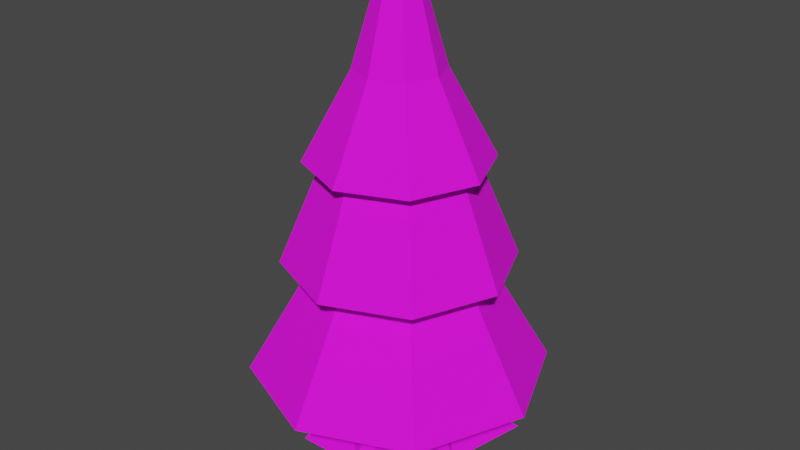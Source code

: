 # Source: Spruce.blend  (saved by Blender 3.2.14; exported with 4.5.12 LTS)
import bpy
from mathutils import Matrix  # noqa: F401  (used for matrix-valued properties, if any)

bpy.ops.wm.read_factory_settings(use_empty=True)
scene = bpy.context.scene
scene.name = 'Scene'

# ---- collections
col_collection = bpy.data.collections.new('Collection'); scene.collection.children.link(col_collection)

# ---- images (referenced by path relative to the original .blend; pixels are not part of the script)
import os
ASSET_DIR = os.environ.get("B2B_ASSET_DIR", "")  # directory of the original .blend (textures are referenced by path, not embedded)
HERE = os.path.dirname(os.path.abspath(__file__))  # packed textures are extracted next to this script under _unpacked/

def load_image(name, relpath, width, height, colorspace="sRGB"):
    """Load a texture the original file referenced (path relative to the .blend, or extracted next to this script)."""
    p = next((c for c in (os.path.join(HERE, relpath), os.path.join(ASSET_DIR, relpath)) if relpath and os.path.exists(c)), "")
    if p:
        img = bpy.data.images.load(p, check_existing=True)
        img.name = name
    else:  # same state as the original file: an image datablock whose file is absent (Cycles renders it pink)
        img = bpy.data.images.new(name, width, height)
        img.source = "FILE"
        img.filepath = "//" + (relpath or name)
    img.colorspace_settings.name = colorspace
    return img
img_palette_0_png = load_image('Palette_0.png', 'Palette_0.png', 1024, 1024, 'sRGB')

# ---- materials (node trees are filled in below, after node groups)
mat_material = bpy.data.materials.new('Material')
mat_material.alpha_threshold = 0.0
mat_material.use_transparent_shadow = False
mat_material.line_color = (0.0, 0.0, 0.0, 1.0)

# ---- material node trees
mat_material.use_nodes = True; mat_material.node_tree.nodes.clear()
_N = mat_material.node_tree.nodes; _L = mat_material.node_tree.links
n0 = _N.new('ShaderNodeOutputMaterial'); n0.name = 'Material Output'; n0.location = (300, 300)
n1 = _N.new('ShaderNodeBsdfPrincipled'); n1.name = 'Principled BSDF'; n1.location = (10, 300)
n1.distribution = 'GGX'
n1.subsurface_method = 'RANDOM_WALK_SKIN'
n1.inputs[2].default_value = 0.8917
n1.inputs[3].default_value = 1.45
n1.inputs[13].default_value = 0.35
n1.inputs[27].default_value = (0.0, 0.0, 0.0, 1.0)
n1.inputs[28].default_value = 1.0
n2 = _N.new('ShaderNodeTexImage'); n2.name = 'Image Texture'; n2.location = (-280, 280)
n2.image = img_palette_0_png
_L.new(n1.outputs[0], n0.inputs[0])
_L.new(n2.outputs[0], n1.inputs[0])
n0.is_active_output = True

# ---- world
world_world = bpy.data.worlds.new('World'); scene.world = world_world
world_world.use_nodes = True; world_world.node_tree.nodes.clear()
_N = world_world.node_tree.nodes; _L = world_world.node_tree.links
n0 = _N.new('ShaderNodeOutputWorld'); n0.name = 'World Output'; n0.location = (300, 300)
n1 = _N.new('ShaderNodeBackground'); n1.name = 'Background'; n1.location = (10, 300)
n1.inputs[0].default_value = (0.05088, 0.05088, 0.05088, 1.0)
_L.new(n1.outputs[0], n0.inputs[0])
n0.is_active_output = True
world_world.color = (0.05088, 0.05088, 0.05088)
world_world.use_sun_shadow = False
world_world.sun_shadow_jitter_overblur = 0.0

# ---- meshes
me_cylinder = bpy.data.meshes.new('Cylinder')
me_cylinder.from_pydata([(0.0, 1.0, 0.0), (0.0, 0.702, 0.702), (1.273, 1.273, 0.0), (0.4964, 0.4964, 0.702), (1.0, -4.371e-08, 0.0), (0.702, -3.069e-08, 0.702), (1.483, -1.483, 0.0), (0.4964, -0.4964, 0.702), (-8.742e-08, -1.0, 0.0), (-6.137e-08, -0.702, 0.702), (-1.009, -1.009, 0.0), (-0.4964, -0.4964, 0.702), (-1.0, 1.192e-08, 0.0), (-0.702, 8.371e-09, 0.702), (-1.486, 1.486, 0.0), (-0.4964, 0.4964, 0.702), (0.0, 0.546, 1.82), (0.3861, 0.3861, 1.82), (0.546, -2.387e-08, 1.82), (0.3861, -0.3861, 1.82), (-4.773e-08, -0.546, 1.82), (-0.3861, -0.3861, 1.82), (-0.546, 6.511e-09, 1.82), (-0.3861, 0.3861, 1.82), (-3.204e-09, 2.162, 1.32), (1.529, 1.529, 1.32), (2.162, -7.022e-08, 1.32), (1.529, -1.529, 1.32), (-1.922e-07, -2.162, 1.32), (-1.529, -1.529, 1.32), (-2.162, 5.007e-08, 1.32), (-1.529, 1.529, 1.32), (-3.594e-08, 0.9435, 3.42), (0.6671, 0.6671, 3.42), (0.9435, -4.744e-08, 3.42), (0.6671, -0.6671, 3.42), (-1.184e-07, -0.9435, 3.42), (-0.6671, -0.6671, 3.42), (-0.9435, 5.052e-09, 3.42), (-0.6671, 0.6671, 3.42), (-3.912e-08, 1.656, 3.02), (1.171, 1.171, 3.02), (1.656, -5.956e-08, 3.02), (1.171, -1.171, 3.02), (-1.839e-07, -1.656, 3.02), (-1.171, -1.171, 3.02), (-1.656, 3.256e-08, 3.02), (-1.171, 1.171, 3.02), (-1.093e-07, 0.7727, 5.14), (0.5464, 0.5464, 5.14), (0.7727, -5.149e-08, 5.14), (0.5464, -0.5464, 5.14), (-1.768e-07, -0.7727, 5.14), (-0.5464, -0.5464, 5.14), (-0.7727, -8.499e-09, 5.14), (-0.5464, 0.5464, 5.14), (-8.689e-08, 1.309, 4.5), (0.9256, 0.9256, 4.5), (1.309, -4.888e-08, 4.5), (0.9256, -0.9256, 4.5), (-2.013e-07, -1.309, 4.5), (-0.9256, -0.9256, 4.5), (-1.309, 2.395e-08, 4.5), (-0.9256, 0.9256, 4.5), (1.158e-07, 0.2576, 7.02), (0.1821, 0.1821, 7.02), (0.2576, -8.099e-08, 7.02), (0.1821, -0.1821, 7.02), (9.332e-08, -0.2576, 7.02), (-0.1821, -0.1821, 7.02), (-0.2576, -6.666e-08, 7.02), (-0.1821, 0.1821, 7.02), (0.6266, -7.43e-08, 5.76), (0.4431, -0.4431, 5.76), (1.321e-08, 0.6266, 5.76), (0.4431, 0.4431, 5.76), (-0.4431, 0.4431, 5.76), (-0.4431, -0.4431, 5.76), (-0.6266, -3.944e-08, 5.76), (-4.157e-08, -0.6266, 5.76)], [], [(0, 1, 3), (3, 5, 4), (4, 5, 7), (7, 9, 8), (8, 9, 11), (11, 13, 12), (5, 3, 17, 18), (12, 13, 15), (15, 1, 0), (0, 2, 4, 6, 8, 10, 12, 14), (10, 11, 12), (10, 8, 11), (6, 7, 8), (6, 4, 7), (2, 3, 4), (2, 0, 3), (14, 15, 0), (14, 12, 15), (22, 21, 29, 30), (11, 9, 20, 21), (1, 15, 23, 16), (3, 1, 16, 17), (7, 5, 18, 19), (13, 11, 21, 22), (9, 7, 19, 20), (15, 13, 22, 23), (25, 24, 32, 33), (20, 19, 27, 28), (18, 17, 25, 26), (23, 22, 30, 31), (21, 20, 28, 29), (19, 18, 26, 27), (17, 16, 24, 25), (16, 23, 31, 24), (39, 38, 46, 47), (24, 31, 39, 32), (30, 29, 37, 38), (28, 27, 35, 36), (26, 25, 33, 34), (31, 30, 38, 39), (29, 28, 36, 37), (27, 26, 34, 35), (42, 41, 49, 50), (37, 36, 44, 45), (35, 34, 42, 43), (33, 32, 40, 41), (32, 39, 47, 40), (38, 37, 45, 46), (36, 35, 43, 44), (34, 33, 41, 42), (48, 55, 63, 56), (47, 46, 54, 55), (45, 44, 52, 53), (43, 42, 50, 51), (41, 40, 48, 49), (40, 47, 55, 48), (46, 45, 53, 54), (44, 43, 51, 52), (73, 72, 66, 67), (54, 53, 61, 62), (52, 51, 59, 60), (50, 49, 57, 58), (55, 54, 62, 63), (53, 52, 60, 61), (51, 50, 58, 59), (49, 48, 56, 57), (65, 64, 71, 70, 69, 68, 67, 66), (75, 74, 64, 65), (74, 76, 71, 64), (78, 77, 69, 70), (79, 73, 67, 68), (72, 75, 65, 66), (76, 78, 70, 71), (77, 79, 68, 69), (61, 60, 79, 77), (63, 62, 78, 76), (58, 57, 75, 72), (60, 59, 73, 79), (62, 61, 77, 78), (56, 63, 76, 74), (57, 56, 74, 75), (59, 58, 72, 73)])
_uv = me_cylinder.uv_layers.new(name='UVMap')
_uv.uv.foreach_set('vector', [0.4566, 0.9189, 0.4566, 0.9189, 0.4566, 0.9189, 0.4566, 0.9189, 0.4566, 0.9189, 0.4566, 0.9189, 0.4566, 0.9189, 0.4566, 0.9189, 0.4566, 0.9189, 0.4566, 0.9189, 0.4566, 0.9189, 0.4566, 0.9189, 0.4566, 0.9189, 0.4566, 0.9189, 0.4566, 0.9189, 0.4566, 0.9189, 0.4566, 0.9189, 0.4566, 0.9189, 0.4566, 0.9189, 0.4566, 0.9189, 0.4566, 0.9189, 0.4566, 0.9189, 0.4566, 0.9189, 0.4566, 0.9189, 0.4566, 0.9189, 0.4566, 0.9189, 0.4566, 0.9189, 0.4566, 0.9189, 0.4566, 0.9189, 0.4566, 0.9189, 0.4566, 0.9189, 0.4566, 0.9189, 0.4566, 0.9189, 0.4566, 0.9189, 0.4566, 0.9189, 0.4566, 0.9189, 0.4566, 0.9189, 0.4566, 0.9189, 0.4566, 0.9189, 0.4566, 0.9189, 0.4566, 0.9189, 0.4566, 0.9189, 0.4566, 0.9189, 0.4566, 0.9189, 0.4566, 0.9189, 0.4566, 0.9189, 0.4566, 0.9189, 0.4566, 0.9189, 0.4566, 0.9189, 0.4566, 0.9189, 0.4566, 0.9189, 0.4566, 0.9189, 0.4566, 0.9189, 0.4566, 0.9189, 0.4566, 0.9189, 0.4566, 0.9189, 0.4566, 0.9189, 0.4566, 0.9189, 0.4566, 0.9189, 0.4566, 0.9189, 0.3915, 0.2926, 0.3915, 0.2926, 0.3915, 0.2926, 0.3915, 0.2926, 0.4566, 0.9189, 0.4566, 0.9189, 0.4566, 0.9189, 0.4566, 0.9189, 0.4566, 0.9189, 0.4566, 0.9189, 0.4566, 0.9189, 0.4566, 0.9189, 0.4566, 0.9189, 0.4566, 0.9189, 0.4566, 0.9189, 0.4566, 0.9189, 0.4566, 0.9189, 0.4566, 0.9189, 0.4566, 0.9189, 0.4566, 0.9189, 0.4566, 0.9189, 0.4566, 0.9189, 0.4566, 0.9189, 0.4566, 0.9189, 0.4566, 0.9189, 0.4566, 0.9189, 0.4566, 0.9189, 0.4566, 0.9189, 0.4566, 0.9189, 0.4566, 0.9189, 0.4566, 0.9189, 0.4566, 0.9189, 0.3915, 0.2926, 0.3915, 0.2926, 0.3915, 0.2926, 0.3915, 0.2926, 0.3915, 0.2926, 0.3915, 0.2926, 0.3915, 0.2926, 0.3915, 0.2926, 0.3915, 0.2926, 0.3915, 0.2926, 0.3915, 0.2926, 0.3915, 0.2926, 0.3915, 0.2926, 0.3915, 0.2926, 0.3915, 0.2926, 0.3915, 0.2926, 0.3915, 0.2926, 0.3915, 0.2926, 0.3915, 0.2926, 0.3915, 0.2926, 0.3915, 0.2926, 0.3915, 0.2926, 0.3915, 0.2926, 0.3915, 0.2926, 0.3915, 0.2926, 0.3915, 0.2926, 0.3915, 0.2926, 0.3915, 0.2926, 0.3915, 0.2926, 0.3915, 0.2926, 0.3915, 0.2926, 0.3915, 0.2926, 0.3915, 0.2926, 0.3915, 0.2926, 0.3915, 0.2926, 0.3915, 0.2926, 0.3915, 0.2926, 0.3915, 0.2926, 0.3915, 0.2926, 0.3915, 0.2926, 0.3915, 0.2926, 0.3915, 0.2926, 0.3915, 0.2926, 0.3915, 0.2926, 0.3915, 0.2926, 0.3915, 0.2926, 0.3915, 0.2926, 0.3915, 0.2926, 0.3915, 0.2926, 0.3915, 0.2926, 0.3915, 0.2926, 0.3915, 0.2926, 0.3915, 0.2926, 0.3915, 0.2926, 0.3915, 0.2926, 0.3915, 0.2926, 0.3915, 0.2926, 0.3915, 0.2926, 0.3915, 0.2926, 0.3915, 0.2926, 0.3915, 0.2926, 0.3915, 0.2926, 0.3915, 0.2926, 0.3915, 0.2926, 0.3915, 0.2926, 0.3915, 0.2926, 0.3915, 0.2926, 0.3915, 0.2926, 0.3915, 0.2926, 0.3915, 0.2926, 0.3915, 0.2926, 0.3915, 0.2926, 0.3915, 0.2926, 0.3915, 0.2926, 0.3915, 0.2926, 0.3915, 0.2926, 0.3915, 0.2926, 0.3915, 0.2926, 0.3915, 0.2926, 0.3915, 0.2926, 0.3915, 0.2926, 0.3915, 0.2926, 0.3915, 0.2926, 0.3915, 0.2926, 0.3915, 0.2926, 0.3915, 0.2926, 0.3915, 0.2926, 0.3915, 0.2926, 0.3915, 0.2926, 0.3915, 0.2926, 0.3915, 0.2926, 0.3915, 0.2926, 0.3915, 0.2926, 0.3915, 0.2926, 0.3915, 0.2926, 0.3915, 0.2926, 0.3915, 0.2926, 0.3915, 0.2926, 0.3915, 0.2926, 0.3915, 0.2926, 0.3915, 0.2926, 0.3915, 0.2926, 0.3915, 0.2926, 0.3915, 0.2926, 0.3915, 0.2926, 0.3915, 0.2926, 0.3915, 0.2926, 0.3915, 0.2926, 0.3915, 0.2926, 0.3915, 0.2926, 0.3915, 0.2926, 0.3915, 0.2926, 0.3915, 0.2926, 0.3915, 0.2926, 0.3915, 0.2926, 0.3915, 0.2926, 0.3915, 0.2926, 0.3915, 0.2926, 0.3915, 0.2926, 0.3915, 0.2926, 0.3915, 0.2926, 0.3915, 0.2926, 0.3915, 0.2926, 0.3915, 0.2926, 0.3915, 0.2926, 0.3915, 0.2926, 0.3915, 0.2926, 0.3915, 0.2926, 0.3915, 0.2926, 0.3915, 0.2926, 0.3915, 0.2926, 0.3915, 0.2926, 0.3915, 0.2926, 0.3915, 0.2926, 0.3915, 0.2926, 0.3915, 0.2926, 0.3915, 0.2926, 0.3915, 0.2926, 0.3915, 0.2926, 0.3915, 0.2926, 0.3915, 0.2926, 0.3915, 0.2926, 0.3915, 0.2926, 0.3915, 0.2926, 0.3915, 0.2926, 0.3915, 0.2926, 0.3915, 0.2926, 0.3915, 0.2926, 0.3915, 0.2926, 0.3915, 0.2926, 0.3915, 0.2926, 0.3915, 0.2926, 0.3915, 0.2926, 0.3915, 0.2926, 0.3915, 0.2926, 0.3915, 0.2926, 0.3915, 0.2926, 0.3915, 0.2926, 0.3915, 0.2926, 0.3915, 0.2926, 0.3915, 0.2926, 0.3915, 0.2926, 0.3915, 0.2926, 0.3915, 0.2926, 0.3915, 0.2926, 0.3915, 0.2926, 0.3915, 0.2926, 0.3915, 0.2926, 0.3915, 0.2926, 0.3915, 0.2926, 0.3915, 0.2926, 0.3915, 0.2926, 0.3915, 0.2926, 0.3915, 0.2926, 0.3915, 0.2926, 0.3915, 0.2926, 0.3915, 0.2926, 0.3915, 0.2926, 0.3915, 0.2926, 0.3915, 0.2926, 0.3915, 0.2926, 0.3915, 0.2926, 0.3915, 0.2926, 0.3915, 0.2926, 0.3915, 0.2926, 0.3915, 0.2926, 0.3915, 0.2926, 0.3915, 0.2926, 0.3915, 0.2926, 0.3915, 0.2926, 0.3915, 0.2926, 0.3915, 0.2926, 0.3915, 0.2926, 0.3915, 0.2926, 0.3915, 0.2926, 0.3915, 0.2926, 0.3915, 0.2926, 0.3915, 0.2926, 0.3915, 0.2926, 0.3915, 0.2926, 0.3915, 0.2926, 0.3915, 0.2926, 0.3915, 0.2926, 0.3915, 0.2926, 0.3915, 0.2926, 0.3915, 0.2926, 0.3915, 0.2926, 0.3915, 0.2926, 0.3915, 0.2926, 0.3915, 0.2926, 0.3915, 0.2926, 0.3915, 0.2926, 0.3915, 0.2926, 0.3915, 0.2926, 0.3915, 0.2926, 0.3915, 0.2926, 0.3915, 0.2926, 0.3915, 0.2926, 0.3915, 0.2926, 0.3915, 0.2926, 0.3915, 0.2926, 0.3915, 0.2926, 0.3915, 0.2926, 0.3915, 0.2926, 0.3915, 0.2926, 0.3915, 0.2926, 0.3915, 0.2926, 0.3915, 0.2926])
me_cylinder.materials.append(mat_material)
me_cylinder.update()

# ---- objects
ob_cylinder = bpy.data.objects.new('Cylinder', me_cylinder)

# ---- transforms, parenting, visibility, modifiers, constraints
ob_cylinder.location = (0.0, 0.0, 0.0)

# ---- collection membership
col_collection.objects.link(ob_cylinder)

# ---- scene / render settings (as saved in the file)
scene.frame_start = 1; scene.frame_end = 250; scene.frame_set(1)
scene.render.engine = 'BLENDER_EEVEE_NEXT'
scene.cycles.sampling_pattern = 'TABULATED_SOBOL'
scene.cycles.use_light_tree = False
scene.view_settings.view_transform = 'Filmic'
bpy.context.view_layer.update()

# ---- added for rendering (the .blend has no active camera and no usable light): camera, sun
cam_auto = bpy.data.cameras.new('AutoCamera')
cam_auto.lens = 50.0
cam_auto.sensor_width = 36.0
cam_auto.clip_end = 1000.0
ob_auto_camera = bpy.data.objects.new('AutoCamera', cam_auto)
scene.collection.objects.link(ob_auto_camera)
ob_auto_camera.location = (8.61403, -10.3368, 10.4012)
ob_auto_camera.rotation_euler = (1.09748, -7.21219e-08, 0.694738)
scene.camera = ob_auto_camera
light_auto_sun = bpy.data.lights.new('AutoSun', 'SUN')
light_auto_sun.energy = 3.0
light_auto_sun.angle = 0.0523599
ob_auto_sun = bpy.data.objects.new('AutoSun', light_auto_sun)
scene.collection.objects.link(ob_auto_sun)
ob_auto_sun.rotation_euler = (0.872665, 0.174533, 0.523599)
bpy.context.view_layer.update()
